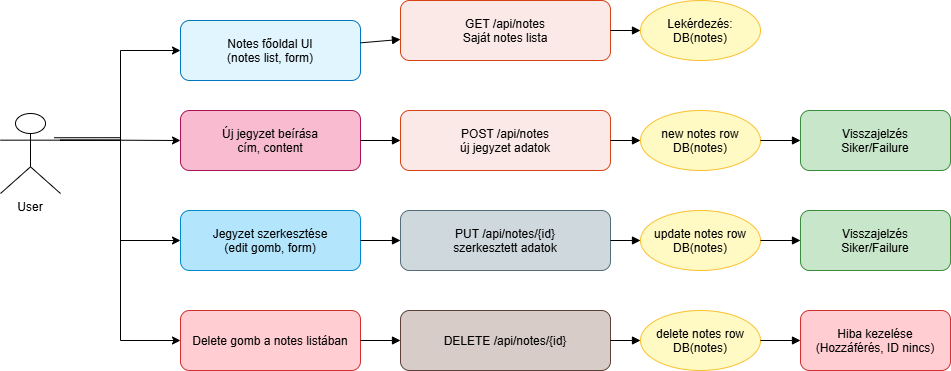

The diagram above was exported from draw.io. Its source (the exported page's mxGraphModel, read from the mxfile embedded in the PNG):
<mxGraphModel dx="4430" dy="2082" grid="1" gridSize="10" guides="1" tooltips="1" connect="1" arrows="1" fold="1" page="1" pageScale="1" pageWidth="850" pageHeight="1100" math="0" shadow="0">
  <root>
    <mxCell id="0" />
    <mxCell id="1" parent="0" />
    <mxCell id="LJUaDgffIiLlkVNyO6VC-406" edge="1" parent="1" source="LJUaDgffIiLlkVNyO6VC-410" style="edgeStyle=orthogonalEdgeStyle;rounded=0;orthogonalLoop=1;jettySize=auto;html=1;exitX=1;exitY=0.3333333333333333;exitDx=0;exitDy=0;exitPerimeter=0;entryX=0;entryY=0.5;entryDx=0;entryDy=0;" target="LJUaDgffIiLlkVNyO6VC-414">
      <mxGeometry relative="1" as="geometry" />
    </mxCell>
    <mxCell id="LJUaDgffIiLlkVNyO6VC-407" edge="1" parent="1" source="LJUaDgffIiLlkVNyO6VC-410" style="edgeStyle=orthogonalEdgeStyle;rounded=0;orthogonalLoop=1;jettySize=auto;html=1;entryX=0;entryY=0.5;entryDx=0;entryDy=0;exitX=0.893;exitY=0.303;exitDx=0;exitDy=0;exitPerimeter=0;" target="LJUaDgffIiLlkVNyO6VC-418">
      <mxGeometry relative="1" as="geometry">
        <mxPoint x="-1660" y="-543" as="sourcePoint" />
      </mxGeometry>
    </mxCell>
    <mxCell id="LJUaDgffIiLlkVNyO6VC-408" edge="1" parent="1" source="LJUaDgffIiLlkVNyO6VC-410" style="edgeStyle=orthogonalEdgeStyle;rounded=0;orthogonalLoop=1;jettySize=auto;html=1;entryX=0;entryY=0.5;entryDx=0;entryDy=0;exitX=1;exitY=0.3333333333333333;exitDx=0;exitDy=0;exitPerimeter=0;" target="LJUaDgffIiLlkVNyO6VC-422">
      <mxGeometry relative="1" as="geometry">
        <mxPoint x="-1660" y="-543" as="sourcePoint" />
      </mxGeometry>
    </mxCell>
    <mxCell id="LJUaDgffIiLlkVNyO6VC-409" edge="1" parent="1" source="LJUaDgffIiLlkVNyO6VC-410" style="edgeStyle=orthogonalEdgeStyle;rounded=0;orthogonalLoop=1;jettySize=auto;html=1;exitX=1;exitY=0.3333333333333333;exitDx=0;exitDy=0;exitPerimeter=0;entryX=0;entryY=0.5;entryDx=0;entryDy=0;" target="LJUaDgffIiLlkVNyO6VC-411">
      <mxGeometry relative="1" as="geometry" />
    </mxCell>
    <mxCell id="LJUaDgffIiLlkVNyO6VC-410" parent="1" style="shape=umlActor;verticalLabelPosition=bottom;verticalAlign=top;" value="User" vertex="1">
      <mxGeometry height="80" width="60" x="-1710" y="-577" as="geometry" />
    </mxCell>
    <mxCell id="LJUaDgffIiLlkVNyO6VC-411" parent="1" style="rounded=1;fillColor=#e1f5fe;strokeColor=#0277bd;" value="Notes főoldal UI&#10;(notes list, form)" vertex="1">
      <mxGeometry height="60" width="180" x="-1530" y="-670" as="geometry" />
    </mxCell>
    <mxCell id="LJUaDgffIiLlkVNyO6VC-412" parent="1" style="rounded=1;fillColor=#fbe9e7;strokeColor=#d84315;" value="GET /api/notes&#10;Saját notes lista" vertex="1">
      <mxGeometry height="60" width="210" x="-1310" y="-690" as="geometry" />
    </mxCell>
    <mxCell id="LJUaDgffIiLlkVNyO6VC-413" parent="1" style="ellipse;fillColor=#fff9c4;strokeColor=#fbc02d;" value="Lekérdezés:&#10;DB(notes)" vertex="1">
      <mxGeometry height="60" width="120" x="-1070" y="-690" as="geometry" />
    </mxCell>
    <mxCell id="LJUaDgffIiLlkVNyO6VC-414" parent="1" style="rounded=1;fillColor=#f8bbd0;strokeColor=#ad1457;" value="Új jegyzet beírása&#10;cím, content" vertex="1">
      <mxGeometry height="60" width="180" x="-1530" y="-580" as="geometry" />
    </mxCell>
    <mxCell id="LJUaDgffIiLlkVNyO6VC-415" parent="1" style="rounded=1;fillColor=#fbe9e7;strokeColor=#d84315;" value="POST /api/notes&#10;új jegyzet adatok" vertex="1">
      <mxGeometry height="60" width="210" x="-1310" y="-580" as="geometry" />
    </mxCell>
    <mxCell id="LJUaDgffIiLlkVNyO6VC-416" parent="1" style="ellipse;fillColor=#fff9c4;strokeColor=#fbc02d;" value="new notes row&#10;DB(notes)" vertex="1">
      <mxGeometry height="60" width="120" x="-1070" y="-580" as="geometry" />
    </mxCell>
    <mxCell id="LJUaDgffIiLlkVNyO6VC-417" parent="1" style="rounded=1;fillColor=#c8e6c9;strokeColor=#388e3c;" value="Visszajelzés&#10;Siker/Failure" vertex="1">
      <mxGeometry height="60" width="150" x="-910" y="-580" as="geometry" />
    </mxCell>
    <mxCell id="LJUaDgffIiLlkVNyO6VC-418" parent="1" style="rounded=1;fillColor=#b3e5fc;strokeColor=#0288d1;" value="Jegyzet szerkesztése&#10;(edit gomb, form)" vertex="1">
      <mxGeometry height="60" width="180" x="-1530" y="-480" as="geometry" />
    </mxCell>
    <mxCell id="LJUaDgffIiLlkVNyO6VC-419" parent="1" style="rounded=1;fillColor=#cfd8dc;strokeColor=#546e7a;" value="PUT /api/notes/{id}&#10;szerkesztett adatok" vertex="1">
      <mxGeometry height="60" width="210" x="-1310" y="-480" as="geometry" />
    </mxCell>
    <mxCell id="LJUaDgffIiLlkVNyO6VC-420" parent="1" style="ellipse;fillColor=#fff9c4;strokeColor=#fbc02d;" value="update notes row&#10;DB(notes)" vertex="1">
      <mxGeometry height="60" width="120" x="-1070" y="-480" as="geometry" />
    </mxCell>
    <mxCell id="LJUaDgffIiLlkVNyO6VC-421" parent="1" style="rounded=1;fillColor=#c8e6c9;strokeColor=#388e3c;" value="Visszajelzés&#10;Siker/Failure" vertex="1">
      <mxGeometry height="60" width="150" x="-910" y="-480" as="geometry" />
    </mxCell>
    <mxCell id="LJUaDgffIiLlkVNyO6VC-422" parent="1" style="rounded=1;fillColor=#ffcdd2;strokeColor=#d32f2f;" value="Delete gomb a notes listában" vertex="1">
      <mxGeometry height="60" width="180" x="-1530" y="-380" as="geometry" />
    </mxCell>
    <mxCell id="LJUaDgffIiLlkVNyO6VC-423" parent="1" style="rounded=1;fillColor=#d7ccc8;strokeColor=#5d4037;" value="DELETE /api/notes/{id}" vertex="1">
      <mxGeometry height="60" width="210" x="-1310" y="-380" as="geometry" />
    </mxCell>
    <mxCell id="LJUaDgffIiLlkVNyO6VC-424" parent="1" style="ellipse;fillColor=#fff9c4;strokeColor=#fbc02d;" value="delete notes row&#10;DB(notes)" vertex="1">
      <mxGeometry height="60" width="120" x="-1070" y="-380" as="geometry" />
    </mxCell>
    <mxCell id="LJUaDgffIiLlkVNyO6VC-425" parent="1" style="rounded=1;fillColor=#ffcdd2;strokeColor=#d32f2f;" value="Hiba kezelése&#10;(Hozzáférés, ID nincs)" vertex="1">
      <mxGeometry height="60" width="150" x="-910" y="-380" as="geometry" />
    </mxCell>
    <mxCell id="LJUaDgffIiLlkVNyO6VC-426" edge="1" parent="1" source="LJUaDgffIiLlkVNyO6VC-411" style="endArrow=block;endFill=1;" target="LJUaDgffIiLlkVNyO6VC-412">
      <mxGeometry relative="1" as="geometry" />
    </mxCell>
    <mxCell id="LJUaDgffIiLlkVNyO6VC-427" edge="1" parent="1" source="LJUaDgffIiLlkVNyO6VC-412" style="endArrow=block;endFill=1;" target="LJUaDgffIiLlkVNyO6VC-413">
      <mxGeometry relative="1" as="geometry" />
    </mxCell>
    <mxCell id="LJUaDgffIiLlkVNyO6VC-428" edge="1" parent="1" source="LJUaDgffIiLlkVNyO6VC-414" style="endArrow=block;endFill=1;" target="LJUaDgffIiLlkVNyO6VC-415">
      <mxGeometry relative="1" as="geometry" />
    </mxCell>
    <mxCell id="LJUaDgffIiLlkVNyO6VC-429" edge="1" parent="1" source="LJUaDgffIiLlkVNyO6VC-415" style="endArrow=block;endFill=1;" target="LJUaDgffIiLlkVNyO6VC-416">
      <mxGeometry relative="1" as="geometry" />
    </mxCell>
    <mxCell id="LJUaDgffIiLlkVNyO6VC-430" edge="1" parent="1" source="LJUaDgffIiLlkVNyO6VC-416" style="endArrow=block;endFill=1;" target="LJUaDgffIiLlkVNyO6VC-417">
      <mxGeometry relative="1" as="geometry" />
    </mxCell>
    <mxCell id="LJUaDgffIiLlkVNyO6VC-431" edge="1" parent="1" source="LJUaDgffIiLlkVNyO6VC-418" style="endArrow=block;endFill=1;" target="LJUaDgffIiLlkVNyO6VC-419">
      <mxGeometry relative="1" as="geometry" />
    </mxCell>
    <mxCell id="LJUaDgffIiLlkVNyO6VC-432" edge="1" parent="1" source="LJUaDgffIiLlkVNyO6VC-419" style="endArrow=block;endFill=1;" target="LJUaDgffIiLlkVNyO6VC-420">
      <mxGeometry relative="1" as="geometry" />
    </mxCell>
    <mxCell id="LJUaDgffIiLlkVNyO6VC-433" edge="1" parent="1" source="LJUaDgffIiLlkVNyO6VC-420" style="endArrow=block;endFill=1;" target="LJUaDgffIiLlkVNyO6VC-421">
      <mxGeometry relative="1" as="geometry" />
    </mxCell>
    <mxCell id="LJUaDgffIiLlkVNyO6VC-434" edge="1" parent="1" source="LJUaDgffIiLlkVNyO6VC-422" style="endArrow=block;endFill=1;" target="LJUaDgffIiLlkVNyO6VC-423">
      <mxGeometry relative="1" as="geometry" />
    </mxCell>
    <mxCell id="LJUaDgffIiLlkVNyO6VC-435" edge="1" parent="1" source="LJUaDgffIiLlkVNyO6VC-423" style="endArrow=block;endFill=1;" target="LJUaDgffIiLlkVNyO6VC-424">
      <mxGeometry relative="1" as="geometry" />
    </mxCell>
    <mxCell id="LJUaDgffIiLlkVNyO6VC-436" edge="1" parent="1" source="LJUaDgffIiLlkVNyO6VC-424" style="endArrow=block;endFill=1;" target="LJUaDgffIiLlkVNyO6VC-425">
      <mxGeometry relative="1" as="geometry" />
    </mxCell>
  </root>
</mxGraphModel>